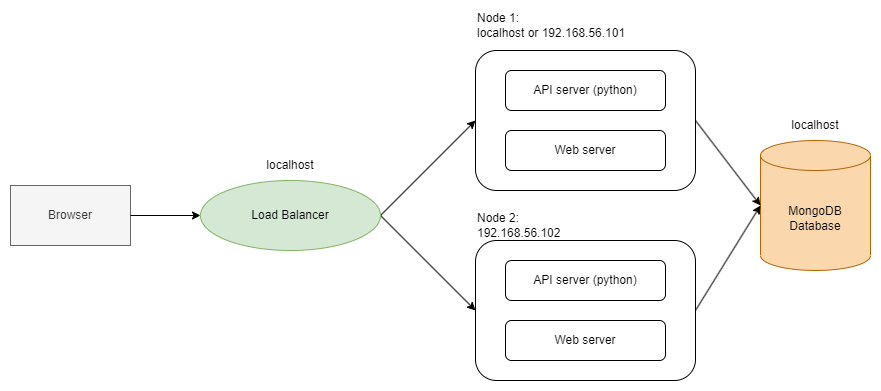

The diagram above was exported from draw.io. Its source (the exported page's mxGraphModel, read from the mxfile embedded in the PNG):
<mxGraphModel dx="1144" dy="764" grid="1" gridSize="10" guides="1" tooltips="1" connect="1" arrows="1" fold="1" page="1" pageScale="1" pageWidth="850" pageHeight="1100" math="0" shadow="0">
  <root>
    <mxCell id="0" />
    <mxCell id="1" parent="0" />
    <mxCell id="2" value="Browser" style="rounded=0;whiteSpace=wrap;html=1;fillColor=#f5f5f5;fontColor=#333333;strokeColor=#666666;" vertex="1" parent="1">
      <mxGeometry y="465" width="120" height="60" as="geometry" />
    </mxCell>
    <mxCell id="3" value="" style="group" vertex="1" connectable="0" parent="1">
      <mxGeometry x="465" y="490" width="220" height="170" as="geometry" />
    </mxCell>
    <mxCell id="4" value="" style="group" vertex="1" connectable="0" parent="3">
      <mxGeometry y="30" width="220" height="140" as="geometry" />
    </mxCell>
    <mxCell id="5" value="" style="rounded=1;whiteSpace=wrap;html=1;" vertex="1" parent="4">
      <mxGeometry width="220" height="140" as="geometry" />
    </mxCell>
    <mxCell id="6" value="API server (python)" style="rounded=1;whiteSpace=wrap;html=1;" vertex="1" parent="4">
      <mxGeometry x="30" y="20" width="160" height="40" as="geometry" />
    </mxCell>
    <mxCell id="7" value="Web server" style="rounded=1;whiteSpace=wrap;html=1;" vertex="1" parent="4">
      <mxGeometry x="30" y="80" width="160" height="40" as="geometry" />
    </mxCell>
    <mxCell id="8" value="Node 2: 192.168.56.102" style="text;html=1;strokeColor=none;fillColor=none;align=left;verticalAlign=middle;whiteSpace=wrap;rounded=0;" vertex="1" parent="3">
      <mxGeometry width="120" height="30" as="geometry" />
    </mxCell>
    <mxCell id="9" value="" style="group" vertex="1" connectable="0" parent="1">
      <mxGeometry x="465" y="290" width="220" height="180" as="geometry" />
    </mxCell>
    <mxCell id="10" value="" style="group;fillColor=none;" vertex="1" connectable="0" parent="9">
      <mxGeometry y="40" width="220" height="140" as="geometry" />
    </mxCell>
    <mxCell id="11" value="" style="rounded=1;whiteSpace=wrap;html=1;" vertex="1" parent="10">
      <mxGeometry width="220" height="140" as="geometry" />
    </mxCell>
    <mxCell id="12" value="API server (python)" style="rounded=1;whiteSpace=wrap;html=1;" vertex="1" parent="10">
      <mxGeometry x="30" y="20" width="160" height="40" as="geometry" />
    </mxCell>
    <mxCell id="13" value="Web server" style="rounded=1;whiteSpace=wrap;html=1;" vertex="1" parent="10">
      <mxGeometry x="30" y="80" width="160" height="40" as="geometry" />
    </mxCell>
    <mxCell id="14" value="Node 1:&amp;nbsp;&lt;br&gt;localhost or 192.168.56.101" style="text;html=1;strokeColor=none;fillColor=none;align=left;verticalAlign=middle;whiteSpace=wrap;rounded=0;" vertex="1" parent="9">
      <mxGeometry width="180" height="30" as="geometry" />
    </mxCell>
    <mxCell id="15" value="" style="endArrow=classic;html=1;rounded=0;exitX=1;exitY=0.5;exitDx=0;exitDy=0;entryX=0;entryY=0.5;entryDx=0;entryDy=0;" edge="1" source="22" target="11" parent="1">
      <mxGeometry width="50" height="50" relative="1" as="geometry">
        <mxPoint x="425" y="510" as="sourcePoint" />
        <mxPoint x="615" y="550" as="targetPoint" />
      </mxGeometry>
    </mxCell>
    <mxCell id="16" value="" style="endArrow=classic;html=1;rounded=0;exitX=1;exitY=0.5;exitDx=0;exitDy=0;entryX=0;entryY=0.5;entryDx=0;entryDy=0;" edge="1" source="22" target="5" parent="1">
      <mxGeometry width="50" height="50" relative="1" as="geometry">
        <mxPoint x="565" y="600" as="sourcePoint" />
        <mxPoint x="615" y="550" as="targetPoint" />
      </mxGeometry>
    </mxCell>
    <mxCell id="17" value="" style="endArrow=classic;html=1;rounded=0;exitX=1;exitY=0.5;exitDx=0;exitDy=0;entryX=0;entryY=0.5;entryDx=0;entryDy=0;" edge="1" source="2" target="22" parent="1">
      <mxGeometry width="50" height="50" relative="1" as="geometry">
        <mxPoint x="565" y="600" as="sourcePoint" />
        <mxPoint x="615" y="550" as="targetPoint" />
      </mxGeometry>
    </mxCell>
    <mxCell id="18" value="" style="group" vertex="1" connectable="0" parent="1">
      <mxGeometry x="750" y="390" width="110" height="160" as="geometry" />
    </mxCell>
    <mxCell id="19" value="MongoDB Database" style="shape=cylinder3;whiteSpace=wrap;html=1;boundedLbl=1;backgroundOutline=1;size=15;fillColor=#fad7ac;strokeColor=#b46504;" vertex="1" parent="18">
      <mxGeometry y="30" width="110" height="130" as="geometry" />
    </mxCell>
    <mxCell id="20" value="localhost" style="text;html=1;strokeColor=none;fillColor=none;align=center;verticalAlign=middle;whiteSpace=wrap;rounded=0;" vertex="1" parent="18">
      <mxGeometry x="25" width="60" height="30" as="geometry" />
    </mxCell>
    <mxCell id="21" value="" style="group" vertex="1" connectable="0" parent="1">
      <mxGeometry x="190" y="430" width="180" height="100" as="geometry" />
    </mxCell>
    <mxCell id="22" value="Load Balancer" style="ellipse;whiteSpace=wrap;html=1;fillColor=#d5e8d4;strokeColor=#82b366;" vertex="1" parent="21">
      <mxGeometry y="30" width="180" height="70" as="geometry" />
    </mxCell>
    <mxCell id="23" value="localhost" style="text;html=1;strokeColor=none;fillColor=none;align=center;verticalAlign=middle;whiteSpace=wrap;rounded=0;" vertex="1" parent="21">
      <mxGeometry x="60" width="60" height="30" as="geometry" />
    </mxCell>
    <mxCell id="24" value="" style="endArrow=classic;html=1;rounded=0;exitX=1;exitY=0.5;exitDx=0;exitDy=0;entryX=0;entryY=0.5;entryDx=0;entryDy=0;entryPerimeter=0;" edge="1" source="11" target="19" parent="1">
      <mxGeometry width="50" height="50" relative="1" as="geometry">
        <mxPoint x="470" y="420" as="sourcePoint" />
        <mxPoint x="520" y="370" as="targetPoint" />
      </mxGeometry>
    </mxCell>
    <mxCell id="25" value="" style="endArrow=classic;html=1;rounded=0;exitX=1;exitY=0.5;exitDx=0;exitDy=0;entryX=0;entryY=0.5;entryDx=0;entryDy=0;entryPerimeter=0;" edge="1" source="5" target="19" parent="1">
      <mxGeometry width="50" height="50" relative="1" as="geometry">
        <mxPoint x="470" y="420" as="sourcePoint" />
        <mxPoint x="520" y="370" as="targetPoint" />
      </mxGeometry>
    </mxCell>
  </root>
</mxGraphModel>